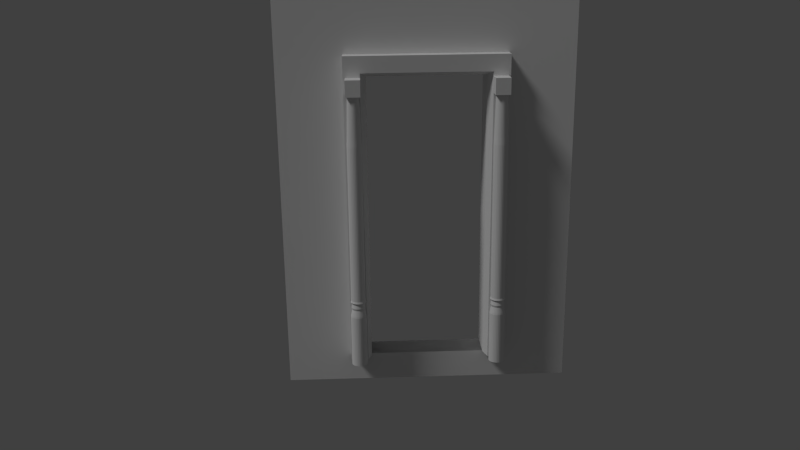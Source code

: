 # Source: main_door.blend  (saved by Blender 2.76.0; exported with 4.5.12 LTS)
import bpy
from mathutils import Matrix  # noqa: F401  (used for matrix-valued properties, if any)

bpy.ops.wm.read_factory_settings(use_empty=True)
scene = bpy.context.scene
scene.name = 'Scene'

# ---- collections
col_collection_1 = bpy.data.collections.new('Collection 1'); scene.collection.children.link(col_collection_1)
col_collection_2 = bpy.data.collections.new('Collection 2'); scene.collection.children.link(col_collection_2)
col_collection_2.hide_render = True
col_collection_2.hide_viewport = True

# ---- world
world_world = bpy.data.worlds.new('World'); scene.world = world_world
world_world.color = (0.05088, 0.05088, 0.05088)
world_world.use_sun_shadow = False
world_world.sun_shadow_jitter_overblur = 0.0
world_world.cycles.sampling_method = 'MANUAL'
world_world.cycles.sample_map_resolution = 256

# ---- cameras
cam_camera_001 = bpy.data.cameras.new('Camera.001')
cam_camera_001.clip_end = 100.0
cam_camera_001.lens = 35.0
cam_camera_001.sensor_width = 32.0
cam_camera_001.sensor_height = 18.0
cam_camera_001.ortho_scale = 7.314
cam_camera_001.dof.focus_distance = 0.0
cam_camera_001.dof.aperture_fstop = 128.0
cam_camera = bpy.data.cameras.new('Camera')
cam_camera.clip_end = 100.0
cam_camera.lens = 35.0
cam_camera.sensor_width = 32.0
cam_camera.sensor_height = 18.0
cam_camera.ortho_scale = 7.314
cam_camera.dof.focus_distance = 0.0
cam_camera.dof.aperture_fstop = 128.0

# ---- lights
light_lamp = bpy.data.lights.new('Lamp', 'SUN')
light_lamp.transmission_factor = 0.0
light_lamp.cutoff_distance = 30.0
light_lamp.angle = 0.1993
light_lamp.energy = 1.0
light_lamp.shadow_buffer_clip_start = 1.001
light_lamp.shadow_soft_size = 0.1
light_lamp.shadow_cascade_max_distance = 1000.0
light_lamp.cycles.use_multiple_importance_sampling = False

# ---- meshes
me_mesh_001 = bpy.data.meshes.new('Mesh.001')
me_mesh_001.from_pydata([(1.436, 1.9, -0.2038), (1.436, 2.01, -0.2038), (1.436, 1.9, -0.3138), (1.436, 2.01, -0.3138), (1.536, 1.9, -0.2038), (1.536, 2.01, -0.2038), (1.536, 1.9, -0.3138), (1.536, 2.01, -0.3138), (1.486, 3.353e-07, -0.2588), (1.486, 1.9, -0.2588), (1.486, 3.278e-07, -0.3138), (1.486, 1.9, -0.2984), (1.497, 3.278e-07, -0.3127), (1.494, 1.9, -0.2976), (1.507, 3.278e-07, -0.3096), (1.501, 1.9, -0.2954), (1.517, 3.278e-07, -0.3045), (1.508, 1.9, -0.2917), (1.525, 3.278e-07, -0.2977), (1.514, 1.9, -0.2868), (1.532, 3.278e-07, -0.2893), (1.519, 1.9, -0.2808), (1.537, 3.278e-07, -0.2798), (1.523, 1.9, -0.2739), (1.54, 3.278e-07, -0.2695), (1.525, 1.9, -0.2665), (1.541, 3.278e-07, -0.2588), (1.526, 1.9, -0.2588), (1.54, 3.278e-07, -0.248), (1.525, 1.9, -0.251), (1.537, 3.278e-07, -0.2377), (1.523, 1.9, -0.2436), (1.532, 3.278e-07, -0.2282), (1.519, 1.9, -0.2368), (1.525, 3.278e-07, -0.2199), (1.514, 1.9, -0.2308), (1.517, 3.278e-07, -0.213), (1.508, 1.9, -0.2258), (1.507, 3.278e-07, -0.208), (1.501, 1.9, -0.2222), (1.497, 3.278e-07, -0.2048), (1.494, 1.9, -0.2199), (1.486, 3.278e-07, -0.2038), (1.486, 1.9, -0.2192), (1.475, 3.278e-07, -0.2048), (1.478, 1.9, -0.2199), (1.465, 3.278e-07, -0.208), (1.471, 1.9, -0.2222), (1.455, 3.278e-07, -0.213), (1.464, 1.9, -0.2258), (1.447, 3.278e-07, -0.2199), (1.458, 1.9, -0.2308), (1.44, 3.278e-07, -0.2282), (1.453, 1.9, -0.2368), (1.435, 3.278e-07, -0.2377), (1.449, 1.9, -0.2436), (1.432, 3.278e-07, -0.248), (1.447, 1.9, -0.251), (1.431, 3.278e-07, -0.2588), (1.446, 1.9, -0.2588), (1.432, 3.278e-07, -0.2695), (1.447, 1.9, -0.2665), (1.435, 3.278e-07, -0.2798), (1.449, 1.9, -0.2739), (1.44, 3.278e-07, -0.2893), (1.453, 1.9, -0.2808), (1.447, 3.278e-07, -0.2977), (1.458, 1.9, -0.2868), (1.455, 3.278e-07, -0.3045), (1.464, 1.9, -0.2917), (1.465, 3.278e-07, -0.3096), (1.471, 1.9, -0.2954), (1.475, 3.278e-07, -0.3127), (1.478, 1.9, -0.2976), (1.486, 0.3635, -0.3138), (1.486, 0.43, -0.3079), (1.476, 0.4699, -0.3115), (1.465, 0.4699, -0.3084), (1.496, 0.43, -0.307), (1.497, 0.3635, -0.3127), (1.456, 0.4699, -0.3035), (1.505, 0.43, -0.3042), (1.507, 0.3635, -0.3096), (1.448, 0.4699, -0.2968), (1.513, 0.43, -0.2997), (1.517, 0.3635, -0.3045), (1.441, 0.4699, -0.2886), (1.521, 0.43, -0.2935), (1.525, 0.3635, -0.2977), (1.436, 0.4699, -0.2793), (1.527, 0.43, -0.2861), (1.532, 0.3635, -0.2893), (1.433, 0.4699, -0.2693), (1.531, 0.43, -0.2776), (1.537, 0.3635, -0.2798), (1.432, 0.4699, -0.2588), (1.534, 0.43, -0.2684), (1.54, 0.3635, -0.2695), (1.433, 0.4699, -0.2483), (1.535, 0.43, -0.2588), (1.541, 0.3635, -0.2588), (1.436, 0.4699, -0.2382), (1.534, 0.43, -0.2492), (1.54, 0.3635, -0.248), (1.441, 0.4699, -0.2289), (1.531, 0.43, -0.24), (1.537, 0.3635, -0.2377), (1.448, 0.4699, -0.2208), (1.527, 0.43, -0.2315), (1.532, 0.3635, -0.2282), (1.456, 0.4699, -0.2141), (1.521, 0.43, -0.224), (1.525, 0.3635, -0.2199), (1.465, 0.4699, -0.2091), (1.513, 0.43, -0.2179), (1.517, 0.3635, -0.213), (1.476, 0.4699, -0.2061), (1.505, 0.43, -0.2133), (1.507, 0.3635, -0.208), (1.486, 0.4699, -0.205), (1.496, 0.43, -0.2105), (1.497, 0.3635, -0.2048), (1.497, 0.4699, -0.2061), (1.486, 0.43, -0.2096), (1.486, 0.3635, -0.2038), (1.507, 0.4699, -0.2091), (1.476, 0.43, -0.2105), (1.475, 0.3635, -0.2048), (1.516, 0.4699, -0.2141), (1.467, 0.43, -0.2133), (1.465, 0.3635, -0.208), (1.524, 0.4699, -0.2208), (1.459, 0.43, -0.2179), (1.455, 0.3635, -0.213), (1.531, 0.4699, -0.2289), (1.451, 0.43, -0.224), (1.447, 0.3635, -0.2199), (1.536, 0.4699, -0.2382), (1.445, 0.43, -0.2315), (1.44, 0.3635, -0.2282), (1.539, 0.4699, -0.2483), (1.441, 0.43, -0.24), (1.435, 0.3635, -0.2377), (1.54, 0.4699, -0.2588), (1.438, 0.43, -0.2492), (1.432, 0.3635, -0.248), (1.539, 0.4699, -0.2693), (1.437, 0.43, -0.2588), (1.431, 0.3635, -0.2588), (1.536, 0.4699, -0.2793), (1.438, 0.43, -0.2684), (1.432, 0.3635, -0.2695), (1.531, 0.4699, -0.2886), (1.441, 0.43, -0.2776), (1.435, 0.3635, -0.2798), (1.524, 0.4699, -0.2968), (1.445, 0.43, -0.2861), (1.44, 0.3635, -0.2893), (1.516, 0.4699, -0.3035), (1.451, 0.43, -0.2935), (1.447, 0.3635, -0.2977), (1.507, 0.4699, -0.3084), (1.459, 0.43, -0.2997), (1.455, 0.3635, -0.3045), (1.497, 0.4699, -0.3115), (1.467, 0.43, -0.3042), (1.465, 0.3635, -0.3096), (1.486, 0.4699, -0.3125), (1.476, 0.43, -0.307), (1.475, 0.3635, -0.3127), (1.486, 0.4832, -0.3088), (1.496, 0.4832, -0.3078), (1.505, 0.4832, -0.305), (1.514, 0.4832, -0.3004), (1.521, 0.4832, -0.2941), (1.528, 0.4832, -0.2866), (1.532, 0.4832, -0.2779), (1.535, 0.4832, -0.2685), (1.536, 0.4832, -0.2588), (1.535, 0.4832, -0.249), (1.532, 0.4832, -0.2396), (1.528, 0.4832, -0.231), (1.521, 0.4832, -0.2234), (1.514, 0.4832, -0.2172), (1.505, 0.4832, -0.2126), (1.496, 0.4832, -0.2097), (1.486, 0.4832, -0.2088), (1.476, 0.4832, -0.2097), (1.467, 0.4832, -0.2126), (1.458, 0.4832, -0.2172), (1.451, 0.4832, -0.2234), (1.444, 0.4832, -0.231), (1.44, 0.4832, -0.2396), (1.437, 0.4832, -0.249), (1.436, 0.4832, -0.2588), (1.437, 0.4832, -0.2685), (1.44, 0.4832, -0.2779), (1.444, 0.4832, -0.2866), (1.451, 0.4832, -0.2941), (1.458, 0.4832, -0.3004), (1.467, 0.4832, -0.305), (1.476, 0.4832, -0.3078), (1.486, 0.3749, -0.3122), (1.496, 0.3749, -0.3112), (1.506, 0.3749, -0.3082), (1.516, 0.3749, -0.3032), (1.524, 0.3749, -0.2966), (1.53, 0.3749, -0.2885), (1.535, 0.3749, -0.2792), (1.538, 0.3749, -0.2692), (1.539, 0.3749, -0.2588), (1.538, 0.3749, -0.2483), (1.535, 0.3749, -0.2383), (1.53, 0.3749, -0.2291), (1.524, 0.3749, -0.221), (1.516, 0.3749, -0.2143), (1.506, 0.3749, -0.2094), (1.496, 0.3749, -0.2063), (1.486, 0.3749, -0.2053), (1.476, 0.3749, -0.2063), (1.466, 0.3749, -0.2094), (1.456, 0.3749, -0.2143), (1.448, 0.3749, -0.221), (1.442, 0.3749, -0.2291), (1.437, 0.3749, -0.2383), (1.434, 0.3749, -0.2483), (1.433, 0.3749, -0.2588), (1.434, 0.3749, -0.2692), (1.437, 0.3749, -0.2792), (1.442, 0.3749, -0.2885), (1.448, 0.3749, -0.2966), (1.456, 0.3749, -0.3032), (1.466, 0.3749, -0.3082), (1.476, 0.3749, -0.3112), (1.486, 0.4154, -0.3038), (1.495, 0.4154, -0.3029), (1.503, 0.4154, -0.3004), (1.511, 0.4154, -0.2962), (1.518, 0.4154, -0.2906), (1.523, 0.4154, -0.2838), (1.528, 0.4154, -0.276), (1.53, 0.4154, -0.2676), (1.531, 0.4154, -0.2588), (1.53, 0.4154, -0.25), (1.528, 0.4154, -0.2416), (1.523, 0.4154, -0.2338), (1.518, 0.4154, -0.227), (1.511, 0.4154, -0.2214), (1.503, 0.4154, -0.2172), (1.495, 0.4154, -0.2146), (1.486, 0.4154, -0.2138), (1.477, 0.4154, -0.2146), (1.469, 0.4154, -0.2172), (1.461, 0.4154, -0.2214), (1.454, 0.4154, -0.227), (1.449, 0.4154, -0.2338), (1.444, 0.4154, -0.2416), (1.442, 0.4154, -0.25), (1.441, 0.4154, -0.2588), (1.442, 0.4154, -0.2676), (1.444, 0.4154, -0.276), (1.449, 0.4154, -0.2838), (1.454, 0.4154, -0.2906), (1.461, 0.4154, -0.2962), (1.469, 0.4154, -0.3004), (1.477, 0.4154, -0.3029), (1.495, 0.4566, -0.3029), (1.503, 0.4566, -0.3004), (1.511, 0.4566, -0.2962), (1.518, 0.4566, -0.2906), (1.523, 0.4566, -0.2838), (1.528, 0.4566, -0.276), (1.53, 0.4566, -0.2676), (1.531, 0.4566, -0.2588), (1.53, 0.4566, -0.25), (1.528, 0.4566, -0.2416), (1.523, 0.4566, -0.2338), (1.518, 0.4566, -0.227), (1.511, 0.4566, -0.2214), (1.503, 0.4566, -0.2172), (1.495, 0.4566, -0.2146), (1.486, 0.4566, -0.2138), (1.477, 0.4566, -0.2146), (1.469, 0.4566, -0.2172), (1.461, 0.4566, -0.2214), (1.454, 0.4566, -0.227), (1.449, 0.4566, -0.2338), (1.444, 0.4566, -0.2416), (1.442, 0.4566, -0.25), (1.441, 0.4566, -0.2588), (1.442, 0.4566, -0.2676), (1.444, 0.4566, -0.276), (1.449, 0.4566, -0.2838), (1.454, 0.4566, -0.2906), (1.461, 0.4566, -0.2962), (1.469, 0.4566, -0.3004), (1.477, 0.4566, -0.3029), (1.486, 0.4566, -0.3038), (1.486, 1.568, -0.3088), (1.496, 1.568, -0.3078), (1.505, 1.568, -0.305), (1.514, 1.568, -0.3004), (1.521, 1.568, -0.2941), (1.528, 1.568, -0.2866), (1.532, 1.568, -0.2779), (1.535, 1.568, -0.2685), (1.536, 1.568, -0.2588), (1.535, 1.568, -0.249), (1.532, 1.568, -0.2396), (1.528, 1.568, -0.231), (1.521, 1.568, -0.2234), (1.514, 1.568, -0.2172), (1.505, 1.568, -0.2126), (1.496, 1.568, -0.2097), (1.486, 1.568, -0.2088), (1.476, 1.568, -0.2097), (1.467, 1.568, -0.2126), (1.458, 1.568, -0.2172), (1.451, 1.568, -0.2234), (1.444, 1.568, -0.231), (1.44, 1.568, -0.2396), (1.437, 1.568, -0.249), (1.436, 1.568, -0.2588), (1.437, 1.568, -0.2685), (1.44, 1.568, -0.2779), (1.444, 1.568, -0.2866), (1.451, 1.568, -0.2941), (1.458, 1.568, -0.3004), (1.467, 1.568, -0.305), (1.476, 1.568, -0.3078), (1.486, 1.619, -0.3067), (1.495, 1.619, -0.3058), (1.504, 1.619, -0.3031), (1.513, 1.619, -0.2986), (1.52, 1.619, -0.2927), (1.526, 1.619, -0.2854), (1.53, 1.619, -0.2771), (1.533, 1.619, -0.2681), (1.534, 1.619, -0.2588), (1.533, 1.619, -0.2494), (1.53, 1.619, -0.2404), (1.526, 1.619, -0.2321), (1.52, 1.619, -0.2249), (1.513, 1.619, -0.2189), (1.504, 1.619, -0.2145), (1.495, 1.619, -0.2117), (1.486, 1.619, -0.2108), (1.477, 1.619, -0.2117), (1.468, 1.619, -0.2145), (1.459, 1.619, -0.2189), (1.452, 1.619, -0.2249), (1.446, 1.619, -0.2321), (1.442, 1.619, -0.2404), (1.439, 1.619, -0.2494), (1.438, 1.619, -0.2588), (1.439, 1.619, -0.2681), (1.442, 1.619, -0.2771), (1.446, 1.619, -0.2854), (1.452, 1.619, -0.2927), (1.459, 1.619, -0.2986), (1.468, 1.619, -0.3031), (1.477, 1.619, -0.3058)], [], [(1, 3, 2, 0), (3, 7, 6, 2), (7, 5, 4, 6), (0, 2, 6, 4), (5, 7, 3, 1), (8, 10, 12), (9, 13, 11), (296, 76, 167, 297), (8, 12, 14), (9, 15, 13), (330, 11, 13, 331), (8, 14, 16), (9, 17, 15), (331, 13, 15, 332), (8, 16, 18), (9, 19, 17), (332, 15, 17, 333), (8, 18, 20), (9, 21, 19), (333, 17, 19, 334), (8, 20, 22), (9, 23, 21), (334, 19, 21, 335), (8, 22, 24), (9, 25, 23), (335, 21, 23, 336), (8, 24, 26), (9, 27, 25), (336, 23, 25, 337), (8, 26, 28), (9, 29, 27), (337, 25, 27, 338), (8, 28, 30), (9, 31, 29), (338, 27, 29, 339), (8, 30, 32), (9, 33, 31), (339, 29, 31, 340), (8, 32, 34), (9, 35, 33), (340, 31, 33, 341), (8, 34, 36), (9, 37, 35), (341, 33, 35, 342), (8, 36, 38), (9, 39, 37), (342, 35, 37, 343), (8, 38, 40), (9, 41, 39), (343, 37, 39, 344), (8, 40, 42), (9, 43, 41), (344, 39, 41, 345), (8, 42, 44), (9, 45, 43), (345, 41, 43, 346), (8, 44, 46), (9, 47, 45), (346, 43, 45, 347), (8, 46, 48), (9, 49, 47), (347, 45, 47, 348), (8, 48, 50), (9, 51, 49), (348, 47, 49, 349), (8, 50, 52), (9, 53, 51), (349, 49, 51, 350), (8, 52, 54), (9, 55, 53), (350, 51, 53, 351), (8, 54, 56), (9, 57, 55), (351, 53, 55, 352), (8, 56, 58), (9, 59, 57), (352, 55, 57, 353), (8, 58, 60), (9, 61, 59), (353, 57, 59, 354), (8, 60, 62), (9, 63, 61), (354, 59, 61, 355), (8, 62, 64), (9, 65, 63), (355, 61, 63, 356), (8, 64, 66), (9, 67, 65), (356, 63, 65, 357), (8, 66, 68), (9, 69, 67), (357, 65, 67, 358), (8, 68, 70), (9, 71, 69), (358, 67, 69, 359), (8, 70, 72), (9, 73, 71), (359, 69, 71, 360), (8, 72, 10), (9, 11, 73), (360, 71, 73, 361), (72, 169, 74, 10), (265, 168, 75, 234), (70, 166, 169, 72), (264, 165, 168, 265), (297, 167, 164, 266), (68, 163, 166, 70), (263, 162, 165, 264), (266, 164, 161, 267), (66, 160, 163, 68), (262, 159, 162, 263), (267, 161, 158, 268), (64, 157, 160, 66), (261, 156, 159, 262), (268, 158, 155, 269), (62, 154, 157, 64), (260, 153, 156, 261), (269, 155, 152, 270), (60, 151, 154, 62), (259, 150, 153, 260), (270, 152, 149, 271), (58, 148, 151, 60), (258, 147, 150, 259), (271, 149, 146, 272), (56, 145, 148, 58), (257, 144, 147, 258), (272, 146, 143, 273), (54, 142, 145, 56), (256, 141, 144, 257), (273, 143, 140, 274), (52, 139, 142, 54), (255, 138, 141, 256), (274, 140, 137, 275), (50, 136, 139, 52), (254, 135, 138, 255), (275, 137, 134, 276), (48, 133, 136, 50), (253, 132, 135, 254), (276, 134, 131, 277), (46, 130, 133, 48), (252, 129, 132, 253), (277, 131, 128, 278), (44, 127, 130, 46), (251, 126, 129, 252), (278, 128, 125, 279), (42, 124, 127, 44), (250, 123, 126, 251), (279, 125, 122, 280), (40, 121, 124, 42), (249, 120, 123, 250), (280, 122, 119, 281), (38, 118, 121, 40), (248, 117, 120, 249), (281, 119, 116, 282), (36, 115, 118, 38), (247, 114, 117, 248), (282, 116, 113, 283), (34, 112, 115, 36), (246, 111, 114, 247), (283, 113, 110, 284), (32, 109, 112, 34), (245, 108, 111, 246), (284, 110, 107, 285), (30, 106, 109, 32), (244, 105, 108, 245), (285, 107, 104, 286), (28, 103, 106, 30), (243, 102, 105, 244), (286, 104, 101, 287), (26, 100, 103, 28), (242, 99, 102, 243), (287, 101, 98, 288), (24, 97, 100, 26), (241, 96, 99, 242), (288, 98, 95, 289), (22, 94, 97, 24), (240, 93, 96, 241), (289, 95, 92, 290), (20, 91, 94, 22), (239, 90, 93, 240), (290, 92, 89, 291), (18, 88, 91, 20), (238, 87, 90, 239), (291, 89, 86, 292), (16, 85, 88, 18), (237, 84, 87, 238), (292, 86, 83, 293), (14, 82, 85, 16), (236, 81, 84, 237), (293, 83, 80, 294), (12, 79, 82, 14), (235, 78, 81, 236), (294, 80, 77, 295), (10, 74, 79, 12), (234, 75, 78, 235), (295, 77, 76, 296), (167, 170, 171, 164), (164, 171, 172, 161), (161, 172, 173, 158), (158, 173, 174, 155), (155, 174, 175, 152), (152, 175, 176, 149), (149, 176, 177, 146), (146, 177, 178, 143), (143, 178, 179, 140), (140, 179, 180, 137), (137, 180, 181, 134), (134, 181, 182, 131), (131, 182, 183, 128), (128, 183, 184, 125), (125, 184, 185, 122), (122, 185, 186, 119), (119, 186, 187, 116), (116, 187, 188, 113), (113, 188, 189, 110), (110, 189, 190, 107), (107, 190, 191, 104), (104, 191, 192, 101), (101, 192, 193, 98), (98, 193, 194, 95), (95, 194, 195, 92), (92, 195, 196, 89), (89, 196, 197, 86), (86, 197, 198, 83), (83, 198, 199, 80), (80, 199, 200, 77), (77, 200, 201, 76), (76, 201, 170, 167), (74, 202, 203, 79), (79, 203, 204, 82), (82, 204, 205, 85), (85, 205, 206, 88), (88, 206, 207, 91), (91, 207, 208, 94), (94, 208, 209, 97), (97, 209, 210, 100), (100, 210, 211, 103), (103, 211, 212, 106), (106, 212, 213, 109), (109, 213, 214, 112), (112, 214, 215, 115), (115, 215, 216, 118), (118, 216, 217, 121), (121, 217, 218, 124), (124, 218, 219, 127), (127, 219, 220, 130), (130, 220, 221, 133), (133, 221, 222, 136), (136, 222, 223, 139), (139, 223, 224, 142), (142, 224, 225, 145), (145, 225, 226, 148), (148, 226, 227, 151), (151, 227, 228, 154), (154, 228, 229, 157), (157, 229, 230, 160), (160, 230, 231, 163), (163, 231, 232, 166), (166, 232, 233, 169), (169, 233, 202, 74), (202, 234, 235, 203), (203, 235, 236, 204), (204, 236, 237, 205), (205, 237, 238, 206), (206, 238, 239, 207), (207, 239, 240, 208), (208, 240, 241, 209), (209, 241, 242, 210), (210, 242, 243, 211), (211, 243, 244, 212), (212, 244, 245, 213), (213, 245, 246, 214), (214, 246, 247, 215), (215, 247, 248, 216), (216, 248, 249, 217), (217, 249, 250, 218), (218, 250, 251, 219), (219, 251, 252, 220), (220, 252, 253, 221), (221, 253, 254, 222), (222, 254, 255, 223), (223, 255, 256, 224), (224, 256, 257, 225), (225, 257, 258, 226), (226, 258, 259, 227), (227, 259, 260, 228), (228, 260, 261, 229), (229, 261, 262, 230), (230, 262, 263, 231), (231, 263, 264, 232), (232, 264, 265, 233), (233, 265, 234, 202), (168, 296, 297, 75), (165, 295, 296, 168), (162, 294, 295, 165), (159, 293, 294, 162), (156, 292, 293, 159), (153, 291, 292, 156), (150, 290, 291, 153), (147, 289, 290, 150), (144, 288, 289, 147), (141, 287, 288, 144), (138, 286, 287, 141), (135, 285, 286, 138), (132, 284, 285, 135), (129, 283, 284, 132), (126, 282, 283, 129), (123, 281, 282, 126), (120, 280, 281, 123), (117, 279, 280, 120), (114, 278, 279, 117), (111, 277, 278, 114), (108, 276, 277, 111), (105, 275, 276, 108), (102, 274, 275, 105), (99, 273, 274, 102), (96, 272, 273, 99), (93, 271, 272, 96), (90, 270, 271, 93), (87, 269, 270, 90), (84, 268, 269, 87), (81, 267, 268, 84), (78, 266, 267, 81), (75, 297, 266, 78), (361, 73, 11, 330), (201, 329, 298, 170), (360, 361, 329, 328), (200, 328, 329, 201), (359, 360, 328, 327), (199, 327, 328, 200), (358, 359, 327, 326), (198, 326, 327, 199), (357, 358, 326, 325), (197, 325, 326, 198), (356, 357, 325, 324), (196, 324, 325, 197), (355, 356, 324, 323), (195, 323, 324, 196), (354, 355, 323, 322), (194, 322, 323, 195), (353, 354, 322, 321), (193, 321, 322, 194), (352, 353, 321, 320), (192, 320, 321, 193), (351, 352, 320, 319), (191, 319, 320, 192), (350, 351, 319, 318), (190, 318, 319, 191), (349, 350, 318, 317), (189, 317, 318, 190), (348, 349, 317, 316), (188, 316, 317, 189), (347, 348, 316, 315), (187, 315, 316, 188), (346, 347, 315, 314), (186, 314, 315, 187), (345, 346, 314, 313), (185, 313, 314, 186), (344, 345, 313, 312), (184, 312, 313, 185), (343, 344, 312, 311), (183, 311, 312, 184), (342, 343, 311, 310), (182, 310, 311, 183), (341, 342, 310, 309), (181, 309, 310, 182), (340, 341, 309, 308), (180, 308, 309, 181), (339, 340, 308, 307), (179, 307, 308, 180), (338, 339, 307, 306), (178, 306, 307, 179), (337, 338, 306, 305), (177, 305, 306, 178), (336, 337, 305, 304), (176, 304, 305, 177), (335, 336, 304, 303), (175, 303, 304, 176), (334, 335, 303, 302), (174, 302, 303, 175), (333, 334, 302, 301), (173, 301, 302, 174), (332, 333, 301, 300), (172, 300, 301, 173), (331, 332, 300, 299), (171, 299, 300, 172), (298, 330, 331, 299), (170, 298, 299, 171), (361, 330, 298, 329)])
me_mesh_001.use_remesh_preserve_volume = False
me_mesh_001.use_remesh_preserve_attributes = False
me_mesh_001.use_mirror_vertex_groups = False
me_mesh_001.update()
me_door_2_6x3x0_2 = bpy.data.meshes.new('Door 2.6x3x0.2')
me_door_2_6x3x0_2.from_pydata([(2.001, 0.0, -0.2009), (-0.0009999, 0.0, -0.2009), (-0.0009999, 4.0, -0.2009), (2.001, 4.0, -0.2009), (2.001, 0.0, -0.0008872), (-0.001, 0.0, -0.0008873), (-0.001, 4.0, -0.0008868), (2.001, 4.0, -0.0008867), (1.539, 0.0, -0.2009), (0.461, 0.0, -0.2009), (0.461, 4.0, -0.2009), (1.539, 4.0, -0.2009), (1.539, 0.0, -0.0008872), (0.461, 0.0, -0.0008873), (0.461, 4.0, -0.0008868), (1.539, 4.0, -0.0008867), (-0.0009999, 2.1, -0.2009), (2.001, 2.1, -0.2009), (-0.001, 2.1, -0.000887), (2.001, 2.1, -0.0008869), (1.539, 2.1, -0.0008869), (0.461, 2.1, -0.000887), (1.539, 2.1, -0.2009), (0.461, 2.1, -0.2009), (0.461, -0.2, -0.2009), (-0.0009999, -0.2, -0.2009), (0.461, -0.2, -0.0008873), (-0.001, -0.2, -0.0008874), (2.001, -0.2, -0.0008872), (2.001, -0.2, -0.2009), (1.539, -0.2, -0.2009), (1.539, -0.2, -0.0008873), (-0.0009999, 4.0, -0.1342), (-0.0009999, 4.0, -0.06755), (2.001, 4.0, -0.06755), (2.001, 4.0, -0.1342), (2.001, 0.0, -0.06755), (2.001, 0.0, -0.1342), (-0.0009999, 0.0, -0.06755), (-0.0009999, 0.0, -0.1342), (1.539, 4.0, -0.1342), (1.539, 4.0, -0.06755), (0.461, 4.0, -0.1342), (0.461, 4.0, -0.06755), (-0.0009999, 2.1, -0.1342), (-0.0009999, 2.1, -0.06755), (2.001, 2.1, -0.1342), (2.001, 2.1, -0.06755), (2.001, -0.2, -0.06755), (2.001, -0.2, -0.1342), (-0.0009999, -0.2, -0.06755), (-0.0009999, -0.2, -0.1342), (0.461, -0.2, -0.1342), (0.461, -0.2, -0.06755), (1.539, -0.2, -0.1342), (1.539, -0.2, -0.06755)], [], [(23, 16, 2, 10), (21, 14, 6, 18), (43, 33, 6, 14), (47, 34, 7, 19), (13, 5, 27, 26), (45, 38, 5, 18), (8, 0, 29, 30), (4, 12, 31, 28), (34, 41, 15, 7), (41, 43, 14, 15), (19, 7, 15, 20), (20, 15, 14, 21), (17, 22, 11, 3), (22, 23, 10, 11), (0, 8, 22, 17), (4, 19, 20, 12), (33, 45, 18, 6), (36, 47, 19, 4), (13, 21, 18, 5), (9, 1, 16, 23), (55, 48, 28, 31), (50, 53, 26, 27), (53, 55, 31, 26), (1, 9, 24, 25), (12, 13, 26, 31), (9, 8, 30, 24), (36, 4, 28, 48), (39, 1, 25, 51), (5, 38, 50, 27), (38, 39, 51, 50), (0, 37, 49, 29), (37, 36, 48, 49), (24, 30, 54, 52), (52, 54, 55, 53), (25, 24, 52, 51), (51, 52, 53, 50), (30, 29, 49, 54), (54, 49, 48, 55), (0, 17, 46, 37), (37, 46, 47, 36), (2, 16, 44, 32), (32, 44, 45, 33), (11, 10, 42, 40), (40, 42, 43, 41), (3, 11, 40, 35), (35, 40, 41, 34), (16, 1, 39, 44), (44, 39, 38, 45), (17, 3, 35, 46), (46, 35, 34, 47), (10, 2, 32, 42), (42, 32, 33, 43)])
me_door_2_6x3x0_2.use_remesh_preserve_volume = False
me_door_2_6x3x0_2.use_remesh_preserve_attributes = False
me_door_2_6x3x0_2.use_mirror_vertex_groups = False
me_door_2_6x3x0_2.update()
me_mesh = bpy.data.meshes.new('Mesh')
me_mesh.from_pydata([(1.547, -8.389e-09, 0.09654), (1.547, -1.235e-08, 0.12), (1.523, -1.519e-08, 0.1218), (1.498, -1.698e-08, 0.1172), (1.48, -1.965e-08, 0.1216), (1.461, -2.215e-08, 0.125), (1.45, -2.327e-08, 0.1246), (1.438, -2.413e-08, 0.1227), (1.432, -2.419e-08, 0.1189), (1.425, -2.451e-08, 0.1165), (1.401, 0.0, 0.1165), (1.401, 0.0, 0.09654), (1.401, 0.0, -0.1035), (1.401, 0.0, -0.1235), (1.425, 2.199e-08, -0.2035), (1.547, 3.485e-08, -0.2041), (1.547, 2.533e-08, -0.1035), (1.551, 2.151, 0.09654), (1.551, 2.151, 0.12), (1.528, 2.128, 0.1218), (1.506, 2.106, 0.1172), (1.489, 2.089, 0.1216), (1.472, 2.072, 0.125), (1.461, 2.061, 0.1246), (1.451, 2.051, 0.1227), (1.445, 2.045, 0.1189), (1.439, 2.039, 0.1165), (1.401, 2.009, 0.1165), (1.401, 2.009, 0.09654), (1.401, 2.009, -0.1035), (1.401, 2.009, -0.1235), (1.439, 2.039, -0.2035), (1.551, 2.151, -0.2041), (1.551, 2.151, -0.1035), (0.4492, 2.151, 0.09654), (0.4492, 2.151, 0.12), (0.4716, 2.128, 0.1218), (0.4941, 2.106, 0.1172), (0.5111, 2.089, 0.1216), (0.5281, 2.072, 0.125), (0.5385, 2.061, 0.1246), (0.549, 2.051, 0.1227), (0.5552, 2.045, 0.1189), (0.5614, 2.039, 0.1165), (0.5946, 2.009, 0.1165), (0.5946, 2.009, 0.09654), (0.5946, 2.009, -0.1035), (0.5946, 2.009, -0.1235), (0.5614, 2.039, -0.2035), (0.4492, 2.151, -0.2041), (0.4492, 2.151, -0.1035), (0.4632, -3.338e-08, 0.09654), (0.4632, -3.932e-08, 0.12), (0.4846, -3.49e-08, 0.1218), (0.506, -2.889e-08, 0.1172), (0.5222, -2.632e-08, 0.1216), (0.5384, -2.349e-08, 0.125), (0.5484, -2.112e-08, 0.1246), (0.5584, -1.837e-08, 0.1227), (0.5643, -1.606e-08, 0.1189), (0.5702, -1.412e-08, 0.1165), (0.5946, 0.0, 0.1165), (0.5946, 0.0, 0.09654), (0.5946, 0.0, -0.1035), (0.5946, 0.0, -0.1235), (0.5702, 5.261e-08, -0.2035), (0.4632, 2.845e-08, -0.2041), (0.4632, 1.719e-08, -0.1035)], [], [(1, 0, 17, 18), (2, 1, 18, 19), (3, 2, 19, 20), (4, 3, 20, 21), (5, 4, 21, 22), (6, 5, 22, 23), (7, 6, 23, 24), (8, 7, 24, 25), (9, 8, 25, 26), (10, 9, 26, 27), (11, 10, 27, 28), (12, 11, 28, 29), (13, 12, 29, 30), (14, 13, 30, 31), (15, 14, 31, 32), (16, 15, 32, 33), (18, 17, 34, 35), (19, 18, 35, 36), (20, 19, 36, 37), (21, 20, 37, 38), (22, 21, 38, 39), (23, 22, 39, 40), (24, 23, 40, 41), (25, 24, 41, 42), (26, 25, 42, 43), (27, 26, 43, 44), (28, 27, 44, 45), (29, 28, 45, 46), (30, 29, 46, 47), (31, 30, 47, 48), (32, 31, 48, 49), (33, 32, 49, 50), (35, 34, 51, 52), (36, 35, 52, 53), (37, 36, 53, 54), (38, 37, 54, 55), (39, 38, 55, 56), (40, 39, 56, 57), (41, 40, 57, 58), (42, 41, 58, 59), (43, 42, 59, 60), (44, 43, 60, 61), (45, 44, 61, 62), (46, 45, 62, 63), (47, 46, 63, 64), (48, 47, 64, 65), (49, 48, 65, 66), (50, 49, 66, 67)])
me_mesh.use_remesh_preserve_volume = False
me_mesh.use_remesh_preserve_attributes = False
me_mesh.use_mirror_vertex_groups = False
me_mesh.update()

# ---- curves / text
cu_window_frame = bpy.data.curves.new('Window Frame', 'CURVE')
cu_window_frame.dimensions = '3D'
_sp = cu_window_frame.splines.new('POLY'); _sp.points.add(10)
_sp.points.foreach_set('co', [-0.07953, 0.141, -0.8759, 0.0, -0.07953, 0.1175, -0.8759, 0.0, -0.06283, 0.1158, -0.8759, 0.0, -0.04613, 0.1203, -0.8759, 0.0, -0.03348, 0.1159, -0.8759, 0.0, -0.02084, 0.1125, -0.8759, 0.0, -0.01306, 0.1129, -0.8759, 0.0, -0.005284, 0.1148, -0.8759, 0.0, -0.0006588, 0.1186, -0.8759, 0.0, 0.003966, 0.121, -0.8759, 0.0, 0.02066, 0.121, -0.8759, 0.0])
_sp.order_v = 0
_sp.resolution_v = 0
_sp.use_endpoint_u = True
_sp.use_smooth = False
cu_window_frame.use_path_clamp = True
cu_window_frame.bevel_resolution = 0
cu_window_frame.fill_mode = 'HALF'
cu_window_frame_001 = bpy.data.curves.new('Window Frame.001', 'CURVE')
cu_window_frame_001.dimensions = '3D'
_sp = cu_window_frame_001.splines.new('POLY'); _sp.points.add(16)
_sp.points.foreach_set('co', [0.07182, 0.09743, -0.8759, 0.0, 0.07182, 0.1174, -0.8759, 0.0, 0.0401, 0.1207, -0.8759, 0.0, 0.008369, 0.1181, -0.8759, 0.0, -0.01566, 0.1225, -0.8759, 0.0, -0.03969, 0.1259, -0.8759, 0.0, -0.05446, 0.1255, -0.8759, 0.0, -0.06924, 0.1236, -0.8759, 0.0, -0.07802, 0.1197, -0.8759, 0.0, -0.08681, 0.1174, -0.8759, 0.0, -0.1285, 0.1174, -0.8759, 0.0, -0.1285, 0.09743, -0.8759, 0.0, -0.1285, -0.1026, -0.8759, 0.0, -0.1285, -0.1226, -0.8759, 0.0, -0.08681, -0.1226, -0.8759, 0.0, 0.07182, -0.1232, -0.8759, 0.0, 0.07182, -0.1026, -0.8759, 0.0])
_sp.order_v = 0
_sp.resolution_v = 0
_sp.use_endpoint_u = True
_sp.use_smooth = False
cu_window_frame_001.use_path_clamp = True
cu_window_frame_001.bevel_resolution = 0
cu_window_frame_001.fill_mode = 'HALF'

# ---- objects
ob_pillar_mirror = bpy.data.objects.new('Pillar Mirror', None)
ob_pillar = bpy.data.objects.new('Pillar', me_mesh_001)
ob_camera_001 = bpy.data.objects.new('Camera.001', cam_camera_001)
ob_door_2_6x3x0_2 = bpy.data.objects.new('Door 2.6x3x0.2', me_door_2_6x3x0_2)
ob_lamp = bpy.data.objects.new('Lamp', light_lamp)
ob_camera = bpy.data.objects.new('Camera', cam_camera)
ob_path = bpy.data.objects.new('Path', me_mesh)
ob_profile = bpy.data.objects.new('Profile', cu_window_frame)
ob_profile_001 = bpy.data.objects.new('Profile.001', cu_window_frame_001)

# ---- transforms, parenting, visibility, modifiers, constraints
ob_pillar_mirror.location = (1.0, 0.05862, 1.037)
ob_pillar_mirror.empty_image_offset = (0.0, 0.0)
ob_pillar_mirror.hide_viewport = True
ob_pillar_mirror.lineart.crease_threshold = 0.0
ob_pillar.location = (0.0, 0.09745, 0.0)
ob_pillar.rotation_euler = (1.571, -0.0, 6.283)
ob_pillar.hide_viewport = True
ob_pillar.lineart.crease_threshold = 0.0
_m = ob_pillar.modifiers.new('Mirror', 'MIRROR')
_m.mirror_object = ob_pillar_mirror
ob_camera_001.location = (1.383, 6.021, 2.779)
ob_camera_001.rotation_euler = (1.27, 0.0115, 3.104)
ob_camera_001.lock_rotations_4d = False
ob_camera_001.empty_display_type = 'ARROWS'
ob_camera_001.color = (0.0, 0.0, 0.0, 0.0)
ob_camera_001.display_type = 'WIRE'
ob_camera_001.lineart.crease_threshold = 0.0
ob_door_2_6x3x0_2.location = (0.0, 0.0, 0.0)
ob_door_2_6x3x0_2.rotation_euler = (1.571, -0.0, 6.283)
ob_door_2_6x3x0_2.lineart.crease_threshold = 0.0
ob_lamp.location = (4.076, 1.005, 5.904)
ob_lamp.rotation_euler = (0.6503, 0.05522, 1.866)
ob_lamp.lock_rotations_4d = False
ob_lamp.empty_display_type = 'ARROWS'
ob_lamp.color = (0.0, 0.0, 0.0, 0.0)
ob_lamp.lineart.crease_threshold = 0.0
ob_camera.location = (2.697, -5.411, 2.963)
ob_camera.rotation_euler = (1.193, 0.0112, 0.3538)
ob_camera.lock_rotations_4d = False
ob_camera.empty_display_type = 'ARROWS'
ob_camera.color = (0.0, 0.0, 0.0, 0.0)
ob_camera.display_type = 'WIRE'
ob_camera.lineart.crease_threshold = 0.0
ob_path.location = (0.0, 0.09745, 0.0)
ob_path.rotation_euler = (1.571, -0.0, 6.283)
ob_path.hide_viewport = True
ob_path.lineart.crease_threshold = 0.0
ob_profile.location = (1.378, 0.1026, 2.054)
ob_profile.hide_viewport = True
ob_profile.lineart.crease_threshold = 0.0
ob_profile_001.location = (1.378, -0.09743, 2.054)
ob_profile_001.rotation_euler = (0.0, -0.0, 3.142)
ob_profile_001.hide_viewport = True
ob_profile_001.lineart.crease_threshold = 0.0

# ---- collection membership
col_collection_1.objects.link(ob_pillar_mirror)
col_collection_1.objects.link(ob_pillar)
col_collection_1.objects.link(ob_camera_001)
col_collection_1.objects.link(ob_door_2_6x3x0_2)
col_collection_1.objects.link(ob_lamp)
col_collection_1.objects.link(ob_camera)
col_collection_1.objects.link(ob_path)
col_collection_2.objects.link(ob_profile)
col_collection_2.objects.link(ob_profile_001)

# ---- scene / render settings (as saved in the file)
scene.camera = ob_camera_001
scene.frame_start = 1; scene.frame_end = 250; scene.frame_set(0)
scene.render.engine = 'BLENDER_EEVEE_NEXT'
scene.render.resolution_percentage = 50
scene.render.dither_intensity = 0.0
scene.cycles.use_denoising = False
scene.cycles.samples = 10
scene.cycles.sampling_pattern = 'TABULATED_SOBOL'
scene.cycles.light_sampling_threshold = 0.0
scene.cycles.use_adaptive_sampling = False
scene.cycles.use_light_tree = False
scene.cycles.blur_glossy = 0.0
scene.cycles.pixel_filter_type = 'GAUSSIAN'
scene.cycles.sample_clamp_indirect = 0.0
scene.view_settings.view_transform = 'Standard'
bpy.context.view_layer.update()
